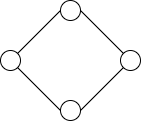

The diagram above was exported from draw.io. Its source (the exported page's mxGraphModel, read from the mxfile embedded in the PNG):
<mxGraphModel dx="1102" dy="857" grid="1" gridSize="10" guides="1" tooltips="1" connect="1" arrows="1" fold="1" page="1" pageScale="1" pageWidth="827" pageHeight="1169" math="0" shadow="0">
  <root>
    <mxCell id="0" />
    <mxCell id="1" parent="0" />
    <mxCell id="AR6wjxAXcAF1yKkvT2sb-6" style="edgeStyle=none;rounded=0;orthogonalLoop=1;jettySize=auto;html=1;exitX=1;exitY=0.5;exitDx=0;exitDy=0;entryX=0;entryY=0;entryDx=0;entryDy=0;endArrow=none;endFill=0;" edge="1" parent="1" source="AR6wjxAXcAF1yKkvT2sb-1" target="AR6wjxAXcAF1yKkvT2sb-2">
      <mxGeometry relative="1" as="geometry" />
    </mxCell>
    <mxCell id="AR6wjxAXcAF1yKkvT2sb-1" value="" style="ellipse;whiteSpace=wrap;html=1;aspect=fixed;" vertex="1" parent="1">
      <mxGeometry x="130" y="120" width="20" height="20" as="geometry" />
    </mxCell>
    <mxCell id="AR6wjxAXcAF1yKkvT2sb-7" style="edgeStyle=none;rounded=0;orthogonalLoop=1;jettySize=auto;html=1;exitX=0;exitY=1;exitDx=0;exitDy=0;entryX=1;entryY=0.5;entryDx=0;entryDy=0;endArrow=none;endFill=0;" edge="1" parent="1" source="AR6wjxAXcAF1yKkvT2sb-2" target="AR6wjxAXcAF1yKkvT2sb-3">
      <mxGeometry relative="1" as="geometry" />
    </mxCell>
    <mxCell id="AR6wjxAXcAF1yKkvT2sb-2" value="" style="ellipse;whiteSpace=wrap;html=1;aspect=fixed;" vertex="1" parent="1">
      <mxGeometry x="190" y="170" width="20" height="20" as="geometry" />
    </mxCell>
    <mxCell id="AR6wjxAXcAF1yKkvT2sb-3" value="" style="ellipse;whiteSpace=wrap;html=1;aspect=fixed;" vertex="1" parent="1">
      <mxGeometry x="130" y="220" width="20" height="20" as="geometry" />
    </mxCell>
    <mxCell id="AR6wjxAXcAF1yKkvT2sb-8" style="edgeStyle=none;rounded=0;orthogonalLoop=1;jettySize=auto;html=1;exitX=1;exitY=1;exitDx=0;exitDy=0;entryX=0;entryY=0.5;entryDx=0;entryDy=0;endArrow=none;endFill=0;" edge="1" parent="1" source="AR6wjxAXcAF1yKkvT2sb-4" target="AR6wjxAXcAF1yKkvT2sb-3">
      <mxGeometry relative="1" as="geometry" />
    </mxCell>
    <mxCell id="AR6wjxAXcAF1yKkvT2sb-9" style="edgeStyle=none;rounded=0;orthogonalLoop=1;jettySize=auto;html=1;exitX=1;exitY=0;exitDx=0;exitDy=0;entryX=0;entryY=0.5;entryDx=0;entryDy=0;endArrow=none;endFill=0;" edge="1" parent="1" source="AR6wjxAXcAF1yKkvT2sb-4" target="AR6wjxAXcAF1yKkvT2sb-1">
      <mxGeometry relative="1" as="geometry" />
    </mxCell>
    <mxCell id="AR6wjxAXcAF1yKkvT2sb-4" value="" style="ellipse;whiteSpace=wrap;html=1;aspect=fixed;" vertex="1" parent="1">
      <mxGeometry x="70" y="170" width="20" height="20" as="geometry" />
    </mxCell>
  </root>
</mxGraphModel>